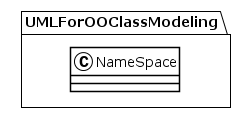

The diagram above was rendered by PlantUML. Its source (embedded in the PNG):
@startuml
!theme plain
package UMLForOOClassModeling {
class NameSpace {
}
}
@enduml